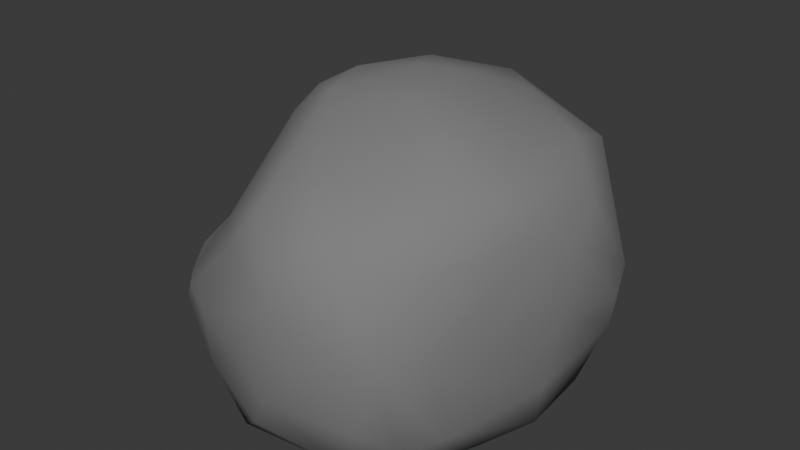 # Source: rock_one_low.blend  (saved by Blender 4.4.30; exported with 4.5.12 LTS)
import bpy
from mathutils import Matrix  # noqa: F401  (used for matrix-valued properties, if any)

bpy.ops.wm.read_factory_settings(use_empty=True)
scene = bpy.context.scene
scene.name = 'Scene'

# ---- collections
col_collection = bpy.data.collections.new('Collection'); scene.collection.children.link(col_collection)

# ---- materials (node trees are filled in below, after node groups)
mat_material = bpy.data.materials.new('Material')

# ---- material node trees
mat_material.use_nodes = True; mat_material.node_tree.nodes.clear()
_N = mat_material.node_tree.nodes; _L = mat_material.node_tree.links
n0 = _N.new('ShaderNodeBsdfPrincipled'); n0.name = 'Principled BSDF'; n0.location = (10, 300)
n0.inputs[0].default_value = (0.2051, 0.2051, 0.2051, 1.0)
n0.inputs[2].default_value = 0.8
n1 = _N.new('ShaderNodeOutputMaterial'); n1.name = 'Material Output'; n1.location = (300, 300)
_L.new(n0.outputs[0], n1.inputs[0])
n1.is_active_output = True

# ---- world
world_world = bpy.data.worlds.new('World'); scene.world = world_world
world_world.use_nodes = True; world_world.node_tree.nodes.clear()
_N = world_world.node_tree.nodes; _L = world_world.node_tree.links
n0 = _N.new('ShaderNodeOutputWorld'); n0.name = 'World Output'; n0.location = (300, 300)
n1 = _N.new('ShaderNodeBackground'); n1.name = 'Background'; n1.location = (10, 300)
n1.inputs[0].default_value = (0.05088, 0.05088, 0.05088, 1.0)
_L.new(n1.outputs[0], n0.inputs[0])
n0.is_active_output = True
world_world.color = (0.05088, 0.05088, 0.05088)
world_world.use_sun_shadow = False
world_world.sun_shadow_jitter_overblur = 0.0

# ---- meshes
me_icosphere = bpy.data.meshes.new('Icosphere')
me_icosphere.from_pydata([(-0.0002092, 0.5475, -0.01145), (0.08175, 0.06239, 0.5319), (-0.5493, 0.2201, -0.1042), (0.5272, -0.03163, 0.2032), (0.5342, 0.1544, -0.1148), (-0.5957, 0.087, -0.001528), (0.4021, -0.3941, -0.242), (-0.5059, -0.009214, -0.3301), (-0.1582, 0.5179, -0.1952), (0.3889, 0.2843, -0.3274), (-0.4363, 0.1202, -0.3641), (0.2559, 0.4463, -0.2514), (-0.3885, 0.4208, -0.006007), (0.3506, 0.4525, -0.05877), (-0.07927, 0.2898, 0.4575), (0.389, 0.1533, 0.3926), (0.05489, -0.4741, 0.3852), (-0.2351, 0.1667, 0.4381), (0.1964, 0.223, 0.4625), (-0.5796, 0.199, -0.01683), (0.04361, -0.6303, 0.2212), (-0.1499, -0.08341, 0.5293), (0.03873, -0.6601, -0.15), (0.3451, -0.4737, 0.2126), (-0.2973, -0.587, 0.02877), (-0.344, -0.4388, 0.08859), (-0.5794, -0.1832, 0.00061), (-0.6003, -0.114, -0.06785), (-0.219, -0.2552, 0.4392), (-0.3396, -0.5459, 0.03421), (0.5359, 0.2078, 0.04821), (-0.4905, -0.3897, -0.09293), (-0.1297, -0.5787, -0.3433), (0.1958, -0.5838, 0.2529), (-0.3317, 0.2272, 0.2255), (-0.3332, 0.3372, 0.1706), (0.2018, -0.5504, -0.3383), (0.3716, 0.3968, 0.1248), (0.2573, 0.5028, -0.001651), (0.3783, -0.2918, 0.3712), (-0.1535, 0.441, 0.3039), (0.3926, 0.2807, 0.3552), (0.0893, 0.2906, 0.4732), (-0.5316, -0.1688, 0.05271), (-0.5573, 0.2034, 0.0346), (-0.04727, -0.5747, 0.3119), (-0.1016, -0.6078, 0.2239), (-0.2384, -0.009517, 0.4751), (0.05684, -0.6618, 0.1218), (-0.4451, -0.4075, 0.03336), (-0.5061, -0.3665, -0.00947), (-0.03812, -0.6265, -0.2691), (0.466, -0.08521, -0.3366), (0.3632, -0.3519, -0.3481), (-0.39, -0.2993, -0.3369), (-0.464, -0.1546, -0.3372), (-0.3907, 0.2768, -0.3296), (-0.2842, 0.3843, -0.3289), (0.04125, 0.4655, -0.3384), (0.2668, 0.3464, -0.3642), (0.5132, 0.03801, 0.3024), (0.331, -0.47, -0.2848), (0.3813, -0.2277, -0.3742), (0.4485, 0.1474, -0.3343), (0.3594, 0.2076, -0.3743), (-0.5137, 0.1488, -0.2567), (-0.1074, 0.421, -0.3685), (-0.001968, 0.004504, 0.5445), (0.1142, -0.1617, 0.5077), (-0.01057, 0.3982, 0.3726), (-0.2102, 0.2917, 0.3897), (0.2405, -0.3868, 0.3842), (-0.269, 0.4532, 0.1591), (-0.3453, -0.563, -0.03377), (-0.2038, -0.6115, -0.1639), (-0.3729, 0.4109, 0.06477), (-0.2496, -0.528, -0.287), (-0.1225, -0.2193, 0.5061), (-0.2066, -0.1729, 0.4917), (-0.2664, -0.1278, 0.4413), (0.5468, 0.1577, -0.02943), (0.4009, -0.4563, -0.02275), (0.3265, -0.5725, -0.005783), (0.1352, -0.6489, -0.006111), (-0.05194, -0.6619, -0.02831), (0.2604, -0.5703, -0.2032), (-0.3305, -0.02757, 0.2606), (-0.3383, -0.2001, 0.1719), (-0.3786, 0.07038, 0.1913), (0.4986, -0.1103, -0.1987), (-0.1684, -0.4476, -0.3746), (0.08373, -0.4912, -0.3756), (-0.4365, -0.05252, -0.374), (-0.5899, 0.06558, -0.1462), (-0.5797, -0.05549, -0.1861), (-0.2168, 0.3392, -0.3741), (0.02208, 0.5282, -0.1952), (-0.3144, 0.4425, -0.203), (0.4967, 0.2519, -0.1111), (0.4175, -0.09541, 0.3832), (-0.07418, 0.1316, 0.5208), (-0.1256, 0.531, 0.07781), (0.263, 0.3748, 0.3233), (0.4649, -0.2031, 0.2532), (0.02189, 0.5054, 0.1851), (-0.2104, -0.6247, -0.00494), (-0.4232, -0.4785, -0.07632), (-0.216, -0.5041, 0.2281), (0.5227, -0.07765, 0.02686), (-0.5336, -0.01791, 0.08051), (-0.2459, -0.2882, 0.3535)], [], [(62, 91, 90), (62, 90, 95), (95, 90, 92), (62, 95, 64), (1, 99, 15), (8, 101, 0), (13, 98, 9), (101, 104, 0), (40, 104, 101), (49, 25, 43), (86, 79, 34), (14, 70, 17), (21, 77, 67), (17, 100, 14), (30, 41, 60), (21, 67, 100), (68, 99, 1), (30, 13, 37), (30, 37, 41), (104, 69, 102), (69, 104, 40), (102, 69, 42), (44, 88, 35), (10, 95, 92), (86, 110, 79), (35, 72, 75), (44, 19, 5), (81, 6, 89), (66, 64, 95), (59, 64, 66), (57, 97, 8), (97, 57, 56), (33, 71, 16), (11, 13, 9), (72, 101, 12), (101, 72, 40), (8, 96, 58), (0, 96, 8), (11, 96, 38), (38, 96, 0), (65, 2, 56), (65, 93, 2), (76, 31, 54), (76, 73, 106), (76, 106, 31), (63, 4, 52), (22, 85, 82), (19, 2, 93), (27, 26, 5), (94, 93, 7), (27, 93, 94), (107, 46, 45), (84, 105, 74), (48, 46, 105), (46, 48, 20), (77, 28, 45), (81, 103, 23), (82, 83, 22), (98, 80, 4), (83, 82, 48), (28, 78, 79), (77, 78, 28), (25, 107, 87), (26, 43, 109), (56, 2, 97), (2, 19, 12), (93, 5, 19), (93, 27, 5), (26, 31, 50), (55, 94, 7), (20, 45, 46), (53, 62, 52), (7, 92, 55), (55, 92, 54), (66, 95, 57), (11, 9, 59), (71, 33, 39), (63, 64, 9), (76, 54, 32), (65, 56, 10), (7, 10, 92), (58, 66, 8), (67, 68, 1), (37, 38, 102), (74, 105, 73), (74, 32, 51), (74, 76, 32), (21, 47, 78), (80, 30, 3), (84, 22, 48), (60, 3, 30), (61, 85, 36), (86, 87, 107), (50, 73, 29), (52, 89, 6), (48, 82, 33), (25, 49, 29), (50, 29, 49), (47, 17, 34, 79), (30, 98, 13), (51, 36, 22), (100, 17, 47, 21), (16, 77, 45), (18, 1, 15), (8, 97, 12, 101), (44, 35, 75), (74, 51, 22, 84), (39, 23, 103), (38, 0, 104), (102, 38, 104), (44, 109, 88), (86, 107, 110), (34, 17, 70, 35), (72, 35, 70), (50, 31, 106, 73), (98, 4, 63, 9), (11, 58, 96), (13, 11, 38), (65, 7, 93), (103, 81, 108, 3), (52, 4, 89), (4, 108, 89), (22, 36, 85), (5, 26, 109), (107, 29, 46), (29, 24, 46), (48, 33, 20), (107, 28, 110), (24, 105, 46), (45, 28, 107), (4, 80, 108), (89, 108, 81), (87, 88, 109, 43), (84, 48, 105), (30, 80, 98), (73, 24, 29), (25, 29, 107), (108, 80, 3), (87, 43, 25), (31, 94, 55, 54), (97, 2, 12), (5, 109, 44), (27, 31, 26), (95, 10, 56, 57), (94, 31, 27), (37, 13, 38), (28, 79, 110), (36, 51, 32), (32, 90, 91), (36, 32, 91), (52, 6, 53), (57, 8, 66), (60, 41, 15, 99), (11, 59, 58), (9, 64, 59), (39, 33, 23), (62, 53, 36, 91), (6, 61, 53), (61, 36, 53), (64, 63, 52, 62), (103, 3, 60, 39), (54, 92, 90), (32, 54, 90), (65, 10, 7), (58, 59, 66), (99, 39, 60), (100, 1, 42, 14), (77, 68, 67), (77, 16, 68), (1, 18, 42), (68, 16, 71, 39), (67, 1, 100), (18, 41, 42), (18, 15, 41), (42, 41, 102), (69, 40, 14), (42, 69, 14), (14, 40, 70), (40, 72, 70), (43, 26, 50), (49, 43, 50), (44, 75, 12, 19), (39, 99, 68), (41, 37, 102), (72, 12, 75), (82, 85, 61, 6), (74, 73, 76), (77, 21, 78), (78, 47, 79), (20, 33, 45), (45, 33, 16), (82, 6, 81), (82, 81, 23), (48, 22, 83), (24, 73, 105), (23, 33, 82), (86, 88, 87), (86, 34, 88), (88, 34, 35)])
me_icosphere.polygons.foreach_set('use_smooth', [True] * 199)
_uv = me_icosphere.uv_layers.new(name='UVMap')
_uv.uv.foreach_set('vector', [0.2044, 0.03915, 0.1681, 0.135, 0.1047, 0.1335, 0.9091, 0.0, 0.9712, 0.1349, 0.8864, 0.03937, 0.8864, 0.03937, 0.9712, 0.1349, 0.8509, 0.1335, 0.7273, 0.0, 0.6922, 0.124, 0.7045, 0.03937, 0.2849, 0.4513, 0.3187, 0.3352, 0.3366, 0.3618, 0.631, 0.191, 0.6219, 0.2569, 0.5909, 0.2362, 0.4951, 0.2262, 0.431, 0.2145, 0.4502, 0.1561, 0.6219, 0.2569, 0.5804, 0.2904, 0.5909, 0.2362, 0.641, 0.3131, 0.5804, 0.2904, 0.6219, 0.2569, 0.9149, 0.2526, 0.928, 0.2658, 0.8586, 0.2546, 0.8348, 0.3325, 0.8538, 0.3718, 0.7988, 0.3567, 0.6296, 0.381, 0.6655, 0.36, 0.6821, 0.3911, 0.06749, 0.4334, 0.08557, 0.4017, 0.07914, 0.4647, 0.6821, 0.3911, 0.6429, 0.428, 0.6296, 0.381, 0.4207, 0.2471, 0.4615, 0.3147, 0.3815, 0.3139, 0.8374, 0.4283, 0.82, 0.4565, 0.7974, 0.4325, 0.2569, 0.4096, 0.3187, 0.3352, 0.2849, 0.4513, 0.4207, 0.2471, 0.4951, 0.2262, 0.4835, 0.2573, 0.4207, 0.2471, 0.4835, 0.2573, 0.4615, 0.3147, 0.5804, 0.2904, 0.6024, 0.3476, 0.5635, 0.3462, 0.6024, 0.3476, 0.5804, 0.2904, 0.6312, 0.3139, 0.5635, 0.3462, 0.6024, 0.3476, 0.5911, 0.3836, 0.7669, 0.2473, 0.7956, 0.3054, 0.7127, 0.3009, 0.7697, 0.1444, 0.6922, 0.124, 0.7984, 0.1341, 0.8348, 0.3325, 0.8914, 0.3507, 0.8538, 0.3718, 0.7127, 0.3009, 0.6647, 0.2812, 0.6912, 0.2471, 0.7669, 0.2473, 0.7668, 0.2322, 0.7954, 0.2363, 0.2492, 0.2339, 0.2589, 0.186, 0.3353, 0.1965, 0.6155, 0.139, 0.4762, 0.1316, 0.5909, 0.07873, 0.5064, 0.1413, 0.4762, 0.1316, 0.6155, 0.139, 0.6863, 0.1578, 0.6756, 0.1919, 0.631, 0.191, 0.6756, 0.1919, 0.6863, 0.1578, 0.7301, 0.158, 0.1961, 0.319, 0.235, 0.3375, 0.204, 0.3679, 0.5175, 0.1768, 0.4951, 0.2262, 0.4502, 0.1561, 0.6647, 0.2812, 0.6219, 0.2569, 0.6743, 0.2247, 0.6219, 0.2569, 0.6647, 0.2812, 0.641, 0.3131, 0.631, 0.191, 0.5847, 0.194, 0.575, 0.1544, 0.5909, 0.2362, 0.5847, 0.194, 0.631, 0.191, 0.5175, 0.1768, 0.5847, 0.194, 0.5253, 0.2388, 0.5253, 0.2388, 0.5847, 0.194, 0.5909, 0.2362, 0.7726, 0.1797, 0.7562, 0.2126, 0.7301, 0.158, 0.7726, 0.1797, 0.7999, 0.2063, 0.7562, 0.2126, 0.9706, 0.1719, 0.9078, 0.2144, 0.9177, 0.159, 0.9706, 0.1719, 0.9488, 0.2281, 0.9367, 0.2218, 0.9706, 0.1719, 0.9367, 0.2218, 0.9078, 0.2144, 0.4051, 0.1564, 0.4052, 0.2102, 0.3418, 0.1565, 0.1402, 0.2083, 0.2017, 0.1931, 0.2202, 0.2334, 0.7668, 0.2322, 0.7562, 0.2126, 0.7999, 0.2063, 0.8473, 0.2274, 0.8628, 0.2396, 0.7954, 0.2363, 0.8299, 0.1973, 0.7999, 0.2063, 0.8148, 0.1577, 0.8473, 0.2274, 0.7999, 0.2063, 0.8299, 0.1973, 0.06878, 0.3161, 0.1021, 0.3005, 0.1084, 0.3145, 0.1224, 0.2336, 0.08279, 0.238, 0.07543, 0.2131, 0.1295, 0.2634, 0.1021, 0.3005, 0.08279, 0.238, 0.1021, 0.3005, 0.1295, 0.2634, 0.1178, 0.3032, 0.07955, 0.3869, 0.04751, 0.3795, 0.1084, 0.3145, 0.2492, 0.2339, 0.3063, 0.2883, 0.2314, 0.2855, 0.2202, 0.2334, 0.1598, 0.2371, 0.1402, 0.2083, 0.431, 0.2145, 0.406, 0.2294, 0.4052, 0.2102, 0.1598, 0.2371, 0.2202, 0.2334, 0.1445, 0.2709, 0.8692, 0.384, 0.8643, 0.3866, 0.8538, 0.3718, 0.8666, 0.3885, 0.8643, 0.3866, 0.8692, 0.384, 0.04039, 0.2701, 0.06951, 0.315, 0.02805, 0.2919, 0.8628, 0.2396, 0.8586, 0.2546, 0.8254, 0.2611, 0.7301, 0.158, 0.7562, 0.2126, 0.6756, 0.1919, 0.7562, 0.2126, 0.7668, 0.2322, 0.6939, 0.2282, 0.7999, 0.2063, 0.7954, 0.2363, 0.7668, 0.2322, 0.7999, 0.2063, 0.8473, 0.2274, 0.7954, 0.2363, 0.8628, 0.2396, 0.9078, 0.2144, 0.906, 0.2415, 0.8658, 0.1577, 0.8299, 0.1973, 0.8148, 0.1577, 0.1104, 0.3096, 0.107, 0.3126, 0.1021, 0.3005, 0.2735, 0.1555, 0.3111, 0.129, 0.3418, 0.1565, 0.8214, 0.1577, 0.8509, 0.1335, 0.8658, 0.1577, 0.8658, 0.1577, 0.8509, 0.1335, 0.9177, 0.159, 0.6514, 0.1334, 0.6922, 0.124, 0.6863, 0.1578, 0.5175, 0.1768, 0.4589, 0.1561, 0.5064, 0.1413, 0.235, 0.3375, 0.1961, 0.319, 0.2634, 0.3114, 0.4051, 0.1564, 0.4243, 0.1332, 0.4502, 0.1561, 0.9706, 0.1719, 0.9177, 0.159, 0.9852, 0.1538, 0.7726, 0.1797, 0.7301, 0.158, 0.7697, 0.1444, 0.8148, 0.1577, 0.7697, 0.1444, 0.7984, 0.1341, 0.575, 0.1544, 0.6155, 0.139, 0.631, 0.191, 0.2752, 0.4682, 0.2569, 0.4096, 0.2849, 0.4513, 0.4835, 0.2573, 0.5253, 0.2388, 0.5048, 0.3213, 0.07543, 0.2131, 0.08279, 0.238, 0.06019, 0.2326, 0.9725, 0.1998, 0.9888, 0.1651, 0.9971, 0.1625, 0.9725, 0.1998, 0.9706, 0.1719, 0.9888, 0.1651, 0.8629, 0.3924, 0.8603, 0.3859, 0.8643, 0.3866, 0.406, 0.2294, 0.4207, 0.2471, 0.3571, 0.282, 0.1224, 0.2336, 0.1293, 0.2223, 0.1295, 0.2634, 0.378, 0.2971, 0.3571, 0.282, 0.4207, 0.2471, 0.2267, 0.1723, 0.2017, 0.1931, 0.1903, 0.1612, 0.8349, 0.309, 0.8797, 0.2994, 0.9056, 0.309, 0.906, 0.2415, 0.9488, 0.2281, 0.9416, 0.249, 0.3418, 0.1565, 0.3353, 0.1965, 0.2589, 0.186, 0.1445, 0.2709, 0.2202, 0.2334, 0.1806, 0.3041, 0.928, 0.2658, 0.9149, 0.2526, 0.9416, 0.249, 0.906, 0.2415, 0.9416, 0.249, 0.9149, 0.2526, 0.8237, 0.3955, 0.7741, 0.3957, 0.7988, 0.3567, 0.8538, 0.3718, 0.4207, 0.2471, 0.431, 0.2145, 0.4951, 0.2262, 0.1166, 0.1737, 0.1903, 0.1612, 0.1402, 0.2083, 0.7974, 0.4325, 0.7741, 0.3957, 0.8237, 0.3955, 0.8374, 0.4283, 0.1331, 0.3472, 0.08557, 0.4017, 0.1084, 0.3145, 0.4736, 0.3803, 0.4545, 0.4362, 0.4268, 0.3409, 0.631, 0.191, 0.6756, 0.1919, 0.6939, 0.2282, 0.6219, 0.2569, 0.7669, 0.2473, 0.7127, 0.3009, 0.6912, 0.2471, 0.07543, 0.2131, 0.1166, 0.1737, 0.1402, 0.2083, 0.1224, 0.2336, 0.2634, 0.3114, 0.2314, 0.2855, 0.3063, 0.2883, 0.5253, 0.2388, 0.5909, 0.2362, 0.5804, 0.2904, 0.5048, 0.3213, 0.5253, 0.2388, 0.5804, 0.2904, 0.7669, 0.2473, 0.8254, 0.2611, 0.7956, 0.3054, 0.8348, 0.3325, 0.9133, 0.3313, 0.8914, 0.3507, 0.7185, 0.33, 0.6821, 0.3911, 0.6655, 0.36, 0.7053, 0.3145, 0.6647, 0.2812, 0.7127, 0.3009, 0.6655, 0.36, 0.906, 0.2415, 0.9078, 0.2144, 0.9367, 0.2218, 0.9488, 0.2281, 0.431, 0.2145, 0.4052, 0.2102, 0.4051, 0.1564, 0.4502, 0.1561, 0.5175, 0.1768, 0.575, 0.1544, 0.5847, 0.194, 0.4951, 0.2262, 0.5175, 0.1768, 0.5253, 0.2388, 0.7726, 0.1797, 0.8148, 0.1577, 0.7999, 0.2063, 0.3063, 0.2883, 0.2492, 0.2339, 0.3439, 0.2345, 0.3276, 0.2515, 0.3418, 0.1565, 0.4052, 0.2102, 0.3353, 0.1965, 0.4052, 0.2102, 0.3439, 0.2345, 0.3353, 0.1965, 0.1402, 0.2083, 0.1903, 0.1612, 0.2017, 0.1931, 0.7954, 0.2363, 0.8628, 0.2396, 0.8254, 0.2611, 0.06878, 0.3161, 0.04844, 0.2592, 0.1021, 0.3005, 0.04844, 0.2592, 0.05648, 0.2495, 0.1021, 0.3005, 0.1445, 0.2709, 0.1806, 0.3041, 0.1393, 0.2989, 0.06878, 0.3161, 0.04751, 0.3795, 0.03725, 0.3497, 0.05648, 0.2495, 0.08279, 0.238, 0.1021, 0.3005, 0.1084, 0.3145, 0.04751, 0.3795, 0.06878, 0.3161, 0.4052, 0.2102, 0.406, 0.2294, 0.3439, 0.2345, 0.3353, 0.1965, 0.3439, 0.2345, 0.2492, 0.2339, 0.8797, 0.2994, 0.8232, 0.3019, 0.8254, 0.2611, 0.8586, 0.2546, 0.1224, 0.2336, 0.1295, 0.2634, 0.08279, 0.238, 0.4207, 0.2471, 0.406, 0.2294, 0.431, 0.2145, 0.9542, 0.23, 0.955, 0.2327, 0.9542, 0.2333, 0.04039, 0.2701, 0.04844, 0.2592, 0.06951, 0.315, 0.3439, 0.2345, 0.406, 0.2294, 0.3571, 0.282, 0.8797, 0.2994, 0.8586, 0.2546, 0.928, 0.2658, 0.9078, 0.2144, 0.8299, 0.1973, 0.8658, 0.1577, 0.9192, 0.159, 0.6756, 0.1919, 0.7562, 0.2126, 0.6939, 0.2282, 0.7954, 0.2363, 0.8254, 0.2611, 0.7669, 0.2473, 0.8473, 0.2274, 0.9078, 0.2144, 0.8628, 0.2396, 0.6922, 0.124, 0.7408, 0.134, 0.7323, 0.1555, 0.6863, 0.1578, 0.8299, 0.1973, 0.9078, 0.2144, 0.8473, 0.2274, 0.4835, 0.2573, 0.4951, 0.2262, 0.5253, 0.2388, 0.03256, 0.3671, 0.02813, 0.3617, 0.03725, 0.3497, 0.1903, 0.1612, 0.1166, 0.1737, 0.1042, 0.154, 0.1042, 0.154, 0.1047, 0.1335, 0.1681, 0.135, 0.1903, 0.1612, 0.1042, 0.154, 0.1681, 0.135, 0.3418, 0.1565, 0.2589, 0.186, 0.2735, 0.1555, 0.6863, 0.1578, 0.631, 0.191, 0.6514, 0.1334, 0.3815, 0.3139, 0.4615, 0.3147, 0.4268, 0.3409, 0.3723, 0.33, 0.5175, 0.1768, 0.5064, 0.1413, 0.575, 0.1544, 0.4589, 0.1561, 0.4762, 0.1316, 0.5064, 0.1413, 0.2634, 0.3114, 0.1961, 0.319, 0.2314, 0.2855, 0.2485, 0.138, 0.2515, 0.1555, 0.1903, 0.1612, 0.1666, 0.1369, 0.2589, 0.186, 0.2267, 0.1723, 0.2515, 0.1555, 0.2267, 0.1723, 0.1903, 0.1612, 0.2515, 0.1555, 0.4243, 0.1332, 0.4051, 0.1564, 0.3432, 0.1579, 0.3519, 0.1366, 0.3063, 0.2883, 0.3571, 0.282, 0.3562, 0.3163, 0.2801, 0.3122, 0.9177, 0.159, 0.8509, 0.1335, 0.9712, 0.1349, 0.9852, 0.1538, 0.9177, 0.159, 0.9712, 0.1349, 0.7726, 0.1797, 0.7697, 0.1444, 0.8148, 0.1577, 0.575, 0.1544, 0.5395, 0.1344, 0.6155, 0.139, 0.3187, 0.3352, 0.2801, 0.3122, 0.3562, 0.3163, 0.4752, 0.4366, 0.4545, 0.4362, 0.4893, 0.3973, 0.4958, 0.4008, 0.25, 0.433, 0.2569, 0.4096, 0.2752, 0.4682, 0.25, 0.433, 0.2273, 0.3937, 0.2569, 0.4096, 0.4545, 0.4362, 0.4736, 0.3803, 0.4893, 0.3973, 0.2554, 0.4096, 0.204, 0.3679, 0.235, 0.3375, 0.2615, 0.3379, 0.4521, 0.4682, 0.4545, 0.4362, 0.4752, 0.4366, 0.4736, 0.3803, 0.4615, 0.3147, 0.4993, 0.3836, 0.4736, 0.3803, 0.4268, 0.3409, 0.4615, 0.3147, 0.4993, 0.3836, 0.4615, 0.3147, 0.5048, 0.3213, 0.6024, 0.3476, 0.641, 0.3131, 0.6296, 0.381, 0.5911, 0.3836, 0.6024, 0.3476, 0.6296, 0.381, 0.6296, 0.381, 0.641, 0.3131, 0.6655, 0.36, 0.641, 0.3131, 0.6647, 0.2812, 0.6655, 0.36, 0.8586, 0.2546, 0.8628, 0.2396, 0.906, 0.2415, 0.9104, 0.2532, 0.8586, 0.2546, 0.906, 0.2415, 0.7669, 0.2473, 0.6912, 0.2471, 0.6939, 0.2282, 0.7668, 0.2322, 0.2615, 0.3379, 0.3187, 0.3352, 0.2554, 0.4096, 0.4615, 0.3147, 0.4835, 0.2573, 0.5048, 0.3213, 0.6647, 0.2812, 0.6743, 0.2247, 0.6912, 0.2471, 0.2202, 0.2334, 0.2017, 0.1931, 0.2267, 0.1723, 0.2589, 0.186, 0.9725, 0.1998, 0.9488, 0.2281, 0.9706, 0.1719, 0.08557, 0.4017, 0.06749, 0.4334, 0.06341, 0.4095, 0.8643, 0.3866, 0.8603, 0.3859, 0.8538, 0.3718, 0.1393, 0.2989, 0.1806, 0.3041, 0.1229, 0.3103, 0.1229, 0.3103, 0.1806, 0.3041, 0.1332, 0.3158, 0.2202, 0.2334, 0.2589, 0.186, 0.2492, 0.2339, 0.2181, 0.2432, 0.2267, 0.239, 0.2233, 0.2568, 0.1295, 0.2634, 0.1293, 0.2223, 0.1355, 0.2369, 0.9563, 0.2298, 0.9542, 0.23, 0.9587, 0.229, 0.2079, 0.2784, 0.1806, 0.3041, 0.2122, 0.2546, 0.8349, 0.309, 0.8232, 0.3019, 0.8797, 0.2994, 0.8096, 0.3149, 0.7486, 0.3126, 0.7956, 0.3054, 0.7956, 0.3054, 0.7486, 0.3126, 0.7127, 0.3009])
me_icosphere.materials.append(mat_material)
me_icosphere.update()

# ---- objects
ob_icosphere = bpy.data.objects.new('Icosphere', me_icosphere)

# ---- transforms, parenting, visibility, modifiers, constraints
ob_icosphere.location = (0.0, 0.0, 0.0)

# ---- collection membership
col_collection.objects.link(ob_icosphere)

# ---- scene / render settings (as saved in the file)
scene.frame_start = 1; scene.frame_end = 250; scene.frame_set(14)
scene.render.engine = 'BLENDER_EEVEE_NEXT'
scene.eevee.ray_tracing_options.trace_max_roughness = 0.0
bpy.context.view_layer.update()

# ---- added for rendering (the .blend has no active camera and no usable light): camera, sun
cam_auto = bpy.data.cameras.new('AutoCamera')
cam_auto.lens = 50.0
cam_auto.sensor_width = 36.0
cam_auto.clip_end = 1000.0
ob_auto_camera = bpy.data.objects.new('AutoCamera', cam_auto)
scene.collection.objects.link(ob_auto_camera)
ob_auto_camera.location = (1.73484, -2.17116, 1.49374)
ob_auto_camera.rotation_euler = (1.09748, -7.21219e-08, 0.694738)
scene.camera = ob_auto_camera
light_auto_sun = bpy.data.lights.new('AutoSun', 'SUN')
light_auto_sun.energy = 3.0
light_auto_sun.angle = 0.0523599
ob_auto_sun = bpy.data.objects.new('AutoSun', light_auto_sun)
scene.collection.objects.link(ob_auto_sun)
ob_auto_sun.rotation_euler = (0.872665, 0.174533, 0.523599)
bpy.context.view_layer.update()
